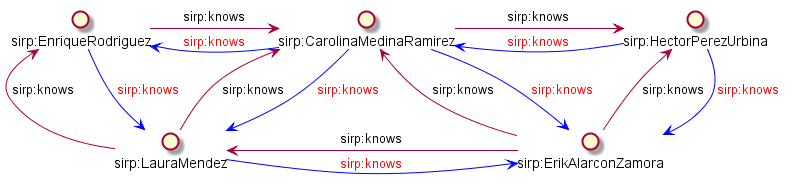

The diagram above was rendered by PlantUML. Its source (embedded in the PNG):
@startuml

interface "sirp:ErikAlarconZamora" as Erik
interface "sirp:LauraMendez" as Laura
interface "sirp:CarolinaMedinaRamirez" as Carolina
interface "sirp:EnriqueRodriguez" as Enrique
interface "sirp:HectorPerezUrbina" as Hector

() Erik -up-> Carolina : sirp:knows
Erik -up-> Hector : sirp:knows
Erik -left-> Laura : sirp:knows

Laura -up-> Carolina : sirp:knows
Laura -up-> Enrique : sirp:knows
Laura -[#0000FF]-> Erik : <color #red>sirp:knows</color>

Carolina -> Hector : sirp:knows
Carolina -[#0000FF]-> Erik : <color #red>sirp:knows</color>
Carolina -[#0000FF]-> Laura : <color #red>sirp:knows</color>
Carolina -[#0000FF]-> Enrique : <color #red>sirp:knows</color>

Enrique -> Carolina : sirp:knows
Enrique -[#0000FF]-> Laura : <color #red>sirp:knows</color>

Hector -[#0000FF]-> Erik : <color #red>sirp:knows</color>
Hector -[#0000FF]-> Carolina : <color #red>sirp:knows</color>

@enduml